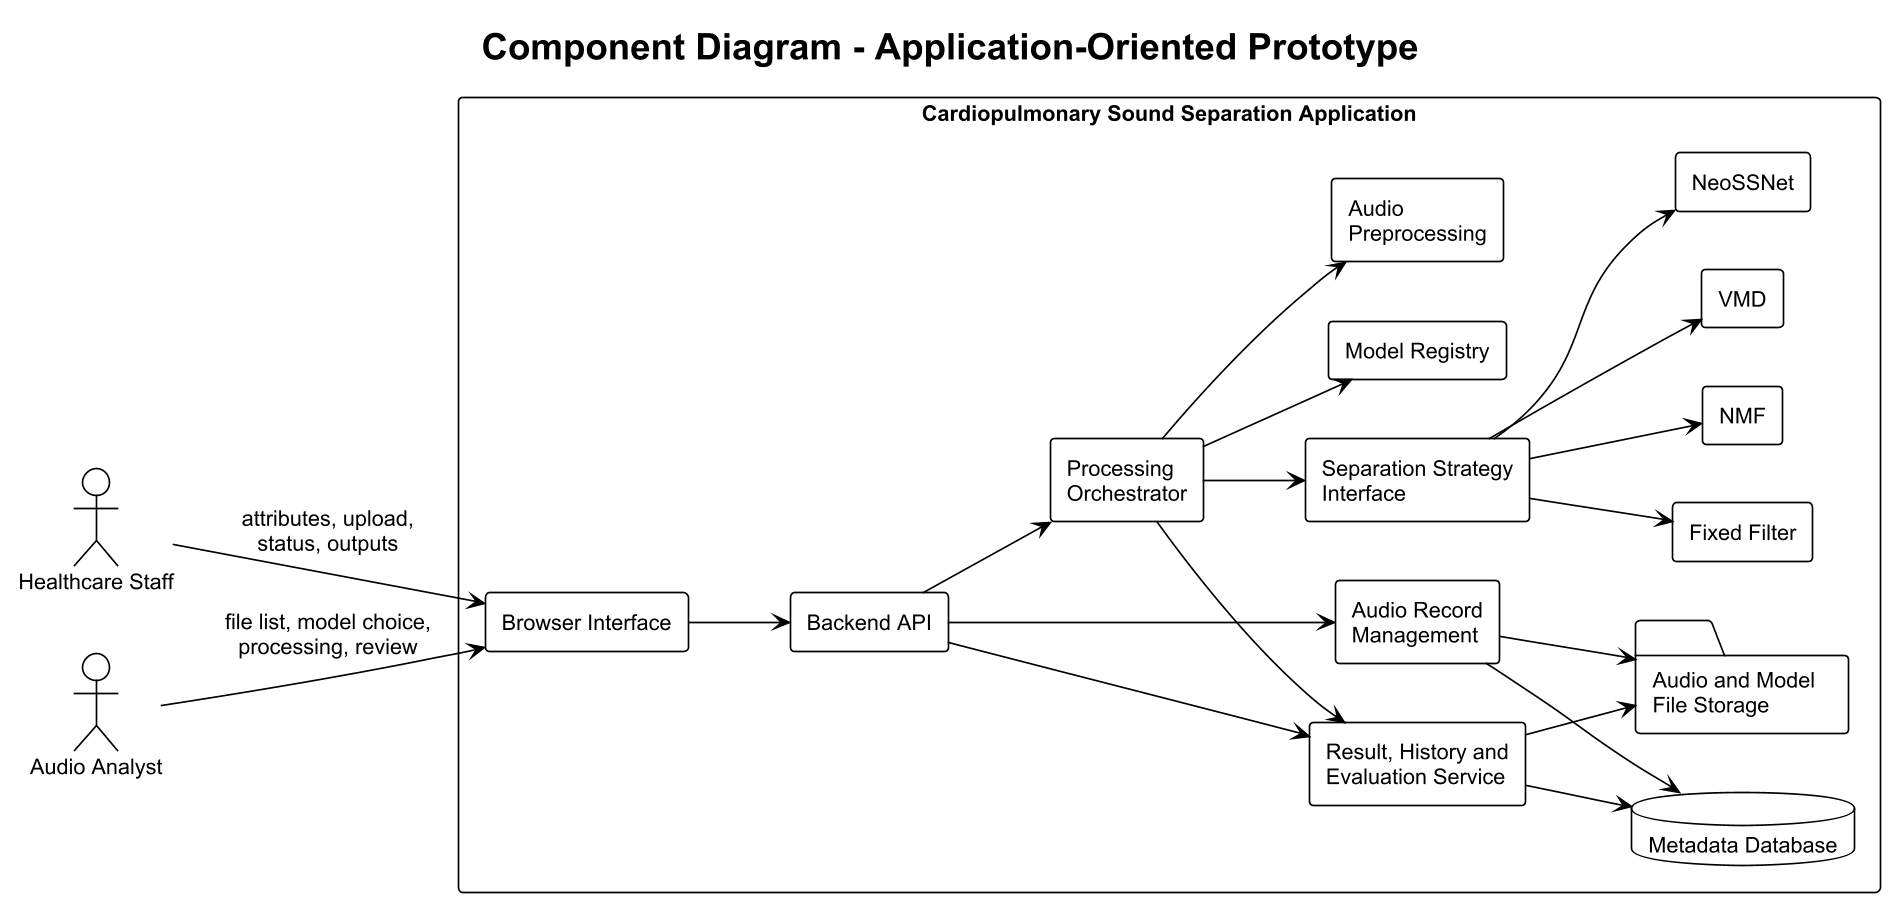

The diagram above was rendered by PlantUML. Its source (embedded in the PNG):
@startuml
!theme plain
title Component Diagram - Application-Oriented Prototype

left to right direction
skinparam dpi 160
skinparam shadowing false
skinparam defaultFontName Arial
skinparam defaultFontSize 13
skinparam actorStyle stickman
skinparam componentStyle rectangle

actor "Healthcare Staff" as Staff
actor "Audio Analyst" as Analyst

rectangle "Cardiopulmonary Sound Separation Application" {
  component "Browser Interface" as UI
  component "Backend API" as API
  component "Audio Record\nManagement" as AudioRecords
  component "Processing\nOrchestrator" as Orchestrator
  component "Audio\nPreprocessing" as Preprocess
  component "Model Registry" as Registry
  component "Separation Strategy\nInterface" as Strategy
  component "Result, History and\nEvaluation Service" as Results
  database "Metadata Database" as DB
  folder "Audio and Model\nFile Storage" as FS

  component "Fixed Filter" as Fixed
  component "NMF" as NMF
  component "VMD" as VMD
  component "NeoSSNet" as Neo
}

Staff --> UI : attributes, upload,\nstatus, outputs
Analyst --> UI : file list, model choice,\nprocessing, review
UI --> API
API --> AudioRecords
API --> Orchestrator
API --> Results
AudioRecords --> DB
AudioRecords --> FS
Orchestrator --> Preprocess
Orchestrator --> Registry
Orchestrator --> Strategy
Strategy --> Fixed
Strategy --> NMF
Strategy --> VMD
Strategy --> Neo
Orchestrator --> Results
Results --> DB
Results --> FS

@enduml